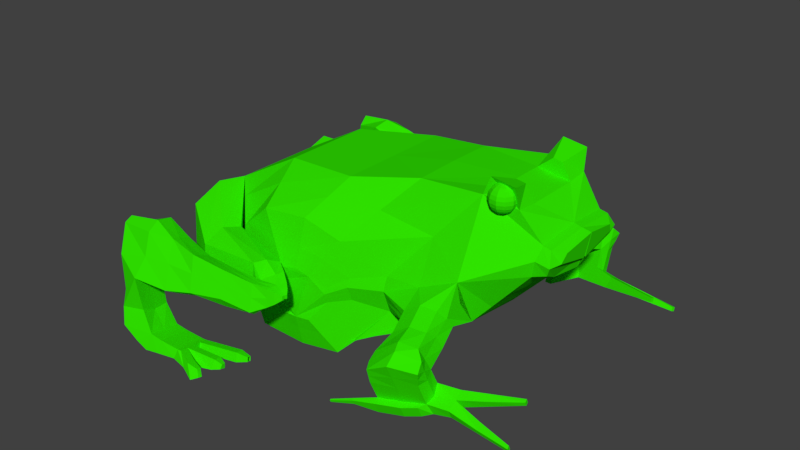 # Source: dwienogi_test.blend  (saved by Blender 2.77.0; exported with 4.5.12 LTS)
import bpy
from mathutils import Matrix  # noqa: F401  (used for matrix-valued properties, if any)

bpy.ops.wm.read_factory_settings(use_empty=True)
scene = bpy.context.scene
scene.name = 'Scene'

# ---- collections
col_collection_1 = bpy.data.collections.new('Collection 1'); scene.collection.children.link(col_collection_1)

# ---- materials (node trees are filled in below, after node groups)
mat_material = bpy.data.materials.new('Material')
mat_material.alpha_threshold = 0.0
mat_material.use_transparent_shadow = False
mat_material.diffuse_color = (0.03057, 0.8, 0.0, 1.0)
mat_material.roughness = 0.5

# ---- material node trees

# ---- world
world_world = bpy.data.worlds.new('World'); scene.world = world_world
world_world.color = (0.05088, 0.05088, 0.05088)
world_world.use_sun_shadow = False
world_world.sun_shadow_jitter_overblur = 0.0
world_world.cycles.sampling_method = 'MANUAL'

# ---- meshes
me_cube_003 = bpy.data.meshes.new('Cube.003')
me_cube_003.from_pydata([(1.384, -1.011, -0.7485), (1.384, -0.6608, 1.444), (2.356, -1.207, -0.7641), (2.579, -0.8633, 1.595), (0.3878, -0.5545, -0.6286), (0.3878, -0.6718, 0.8908), (3.543, -0.649, 1.778), (3.298, -1.268, -0.2811), (4.526, -0.747, 1.898), (4.526, -0.8782, 0.245), (0.3878, -0.7494, -0.2015), (4.526, -1.197, 0.9263), (1.462, -1.298, 0.9627), (2.155, -1.416, -0.7823), (2.184, -1.305, 1.056), (0.8529, -1.227, -0.237), (2.77, -1.394, -0.6836), (2.788, -1.313, 0.9232), (3.433, -1.241, 0.4134), (3.449, -1.19, 0.6126), (4.553, -0.8618, 0.2753), (5.214, -0.692, 1.033), (4.997, -0.6919, 1.821), (5.297, -0.6185, 1.439), (4.997, -0.3906, 1.792), (4.526, -0.3891, 1.857), (4.738, -0.3896, 2.029), (4.635, -0.7592, 2.163), (4.975, -0.7599, 2.116), (4.873, -0.3901, 2.01), (4.789, -0.674, 1.977), (1.398, -1.389, -0.7888), (0.9025, -1.175, 0.487), (0.9244, -1.115, -0.6213), (3.45, -1.136, 0.08492), (2.168, -1.405, 0.6637), (1.721, -1.401, 0.5583), (1.682, -1.457, -0.5213), (2.15, -1.474, -0.509), (1.344, -1.357, -0.1491), (1.375, -1.325, 0.3231), (1.388, -1.287, -0.401), (2.531, -1.46, -0.4542), (2.542, -1.41, 0.6486), (2.941, -1.365, 0.3405), (2.952, -1.3, 0.1372), (2.951, -1.334, 0.4639), (2.158, -1.478, 0.3835), (1.887, -1.476, 0.3262), (1.863, -1.51, -0.3389), (2.147, -1.52, -0.3216), (1.659, -1.449, -0.1038), (1.678, -1.43, 0.1811), (1.686, -1.407, -0.2648), (2.377, -1.512, -0.2907), (2.384, -1.481, 0.3444), (2.626, -1.454, 0.1627), (2.632, -1.415, 0.02983), (2.632, -1.435, 0.2557), (-0.2566, -0.4815, -0.0592), (-0.2566, -0.4039, 0.4346), (-0.2907, -0.4044, -0.4756), (0.1916, -1.509, -0.3688), (0.1916, -1.431, 0.6802), (-0.1535, -1.166, -0.1569), (-0.1535, -1.088, 0.24), (0.9922, -1.388, -0.2095), (0.9922, -1.334, 0.5533), (0.8549, -1.919, -0.2883), (0.8549, -1.865, 0.4598), (1.962, -1.605, -0.09896), (1.962, -1.567, 0.4548), (1.865, -1.98, -0.1319), (1.865, -1.942, 0.5628), (2.167, -1.725, 0.02531), (2.167, -1.7, 0.4333), (2.06, -2.086, -0.01615), (2.049, -2.0, 0.4064), (2.314, -1.819, 0.1478), (2.314, -1.803, 0.3801), (2.273, -1.958, 0.1768), (2.273, -1.942, 0.3901), (2.092, -2.259, 0.06134), (2.081, -2.178, 0.4477), (2.272, -2.128, 0.1433), (2.272, -2.112, 0.4041), (1.254, -2.241, 0.03971), (1.238, -2.128, 0.5305), (1.308, -2.537, 0.1754), (1.292, -2.422, 0.6813), (0.4179, -2.302, 0.05162), (0.501, -2.102, 0.8284), (0.5052, -2.785, 0.209), (0.5814, -2.533, 0.8119), (0.06195, -2.419, -0.09304), (0.05604, -2.291, 0.6969), (0.1957, -2.725, -0.08992), (0.06501, -2.511, 0.7787), (0.6382, -2.291, -0.6678), (0.7273, -2.785, -0.5563), (0.08072, -2.392, -0.6749), (0.2662, -2.868, -0.5568), (0.5293, -2.353, -0.8801), (0.6611, -2.853, -0.7948), (0.207, -2.398, -0.8014), (0.5077, -2.867, -0.7066), (1.075, -2.226, -0.7558), (1.164, -2.72, -0.6443), (1.087, -2.253, -0.8853), (1.126, -2.768, -0.777), (2.076, -2.176, -0.003771), (2.065, -2.089, 0.4259), (2.272, -2.035, 0.396), (2.272, -2.051, 0.1375), (1.281, -2.396, 0.06229), (1.265, -2.275, 0.6056), (0.463, -2.555, 0.06869), (0.5452, -2.347, 0.9009), (0.1017, -2.643, -0.08844), (0.06735, -2.402, 0.8354), (0.6828, -2.538, -0.612), (0.1252, -2.639, -0.6191), (0.573, -2.595, -0.8302), (0.2506, -2.641, -0.7515), (1.119, -2.473, -0.7), (1.13, -2.496, -0.8354), (0.2897, -1.129, -0.3156), (-0.06468, -0.8398, -0.1203), (0.2897, -1.052, 0.9235), (-0.06468, -0.7623, 0.4111), (0.9236, -1.654, -0.2495), (0.9236, -1.6, 0.6208), (1.913, -1.793, -0.1197), (1.913, -1.755, 0.5458), (2.137, -1.843, 0.01952), (2.137, -1.819, 0.439), (2.293, -1.879, 0.1496), (2.293, -1.882, 0.3843), (1.657, -2.166, -0.00509), (1.644, -2.066, 0.4576), (1.686, -2.301, 0.5559), (1.699, -2.39, 0.1718), (1.679, -2.289, 0.0109), (1.665, -2.184, 0.5041), (0.9265, -2.431, 0.7899), (0.9619, -2.662, 0.1366), (0.8908, -2.271, -0.01509), (0.8698, -2.118, 0.6609), (0.9052, -2.311, 0.7484), (0.9272, -2.474, 0.006823), (0.3878, -0.7106, 0.3595), (0.8777, -1.201, 0.1176), (1.36, -1.341, 0.08171), (1.668, -1.44, 0.03786), (-0.2566, -0.4427, 0.1877), (0.1916, -1.47, 0.1362), (-0.1535, -1.127, 0.03784), (0.9922, -1.361, 0.1708), (0.8549, -1.892, 0.07791), (1.962, -1.586, 0.1773), (1.865, -1.961, 0.2227), (2.167, -1.713, 0.23), (2.054, -2.043, 0.1978), (2.314, -1.811, 0.2643), (2.45, -1.983, 0.2983), (2.086, -2.218, 0.2573), (2.272, -2.12, 0.2745), (1.246, -2.184, 0.2894), (1.3, -2.478, 0.4336), (0.5147, -2.203, 0.3662), (0.5942, -2.644, 0.4971), (0.04391, -2.29, 0.457), (0.167, -2.707, 0.4171), (0.08755, -2.538, 0.4012), (2.46, -1.948, 0.3208), (2.46, -1.95, 0.2936), (-0.03059, -0.6833, 0.2767), (1.693, -2.345, 0.367), (1.65, -2.115, 0.2301), (0.8804, -2.195, 0.3191), (0.9458, -2.554, 0.479), (0.5337, -2.728, -0.2842), (0.4557, -2.286, -0.4045), (0.05803, -2.409, -0.4141), (0.1732, -2.778, -0.3427), (0.08954, -2.593, -0.3991), (0.496, -2.518, -0.3823), (2.394, -1.876, 0.2779), (2.394, -1.87, 0.354), (2.367, -1.962, 0.3605), (2.38, -1.92, 0.2037), (2.367, -1.972, 0.2221), (2.38, -1.922, 0.357), (2.367, -2.079, 0.2857), (2.367, -2.073, 0.3693), (2.367, -2.022, 0.3644), (2.367, -2.033, 0.1977), (2.367, -2.084, 0.2017), (2.394, -1.881, 0.2017), (2.45, -1.981, 0.3227), (2.455, -1.966, 0.2673), (2.45, -1.985, 0.274), (2.455, -1.967, 0.3216), (2.45, -2.023, 0.2964), (2.45, -2.021, 0.3256), (2.45, -2.003, 0.3241), (2.45, -2.006, 0.2657), (2.45, -2.025, 0.2672), (2.45, -2.004, 0.2949), (2.46, -1.952, 0.2665), (2.455, -1.967, 0.2945), (0.7604, -2.312, -0.8822), (0.8461, -2.819, -0.7854), (0.8979, -2.761, -0.5998), (0.8088, -2.267, -0.7113), (0.8533, -2.514, -0.6555), (0.8041, -2.554, -0.8323), (1.141, -2.591, -0.6733), (1.128, -2.658, -0.8006), (1.109, -2.378, -0.8597), (1.097, -2.347, -0.7285), (1.198, -2.584, -0.6752), (1.221, -2.713, -0.6462), (1.401, -2.726, -0.788), (1.399, -2.836, -0.7643), (1.144, -2.246, -0.8872), (1.132, -2.219, -0.7577), (1.154, -2.34, -0.7304), (1.176, -2.466, -0.7019), (1.166, -2.371, -0.8616), (1.188, -2.489, -0.8373), (1.448, -2.692, -0.699), (1.471, -2.82, -0.6699), (1.651, -2.833, -0.8118), (1.649, -2.943, -0.7881), (1.645, -2.415, -0.7111), (1.656, -2.438, -0.8464), (1.666, -2.533, -0.6844), (1.654, -2.599, -0.8117), (1.734, -2.133, -0.8562), (1.722, -2.106, -0.7268), (1.757, -2.258, -0.8306), (1.744, -2.227, -0.6994), (-0.4597, -0.3403, 0.09864), (-0.4597, -0.3232, 0.2075), (-0.4891, -0.01217, -0.4719), (-0.4748, -0.3234, -0.1937), (-0.4891, -0.01217, 0.3258), (-0.4891, -0.01217, -0.168), (-0.4597, -0.3574, -0.01018), (-0.4891, -0.01217, 0.07886), (4.452, -1.477, 0.642), (4.545, -1.283, 0.3765), (3.889, -1.44, 0.2791), (3.979, -1.503, 0.4791), (4.625, -2.029, 0.4754), (4.69, -1.879, 0.1503), (4.048, -2.006, -0.01191), (4.036, -2.09, 0.2361), (4.77, -2.219, 0.2883), (4.719, -2.142, 0.0787), (4.114, -2.281, -0.06948), (4.122, -2.346, 0.1439), (4.08, -2.154, -0.01668), (4.051, -2.218, 0.1689), (4.736, -1.997, 0.08078), (4.736, -2.11, 0.3918), (3.034, -1.331, -0.422), (3.987, -0.9684, 1.255), (0.6561, -0.8348, -0.5285), (1.423, -0.9795, 1.204), (0.6451, -0.9235, 0.748), (0.6203, -0.9883, -0.2539), (3.988, -1.007, 0.165), (3.979, -1.219, 0.6698), (1.391, -1.2, -0.6729), (2.255, -1.311, -0.678), (2.381, -1.084, 1.326), (3.165, -0.981, 1.351), (0.6327, -0.9559, 0.1944), (4.217, -1.361, 0.3278), (4.212, -1.49, 0.6352), (4.378, -1.914, 0.007008), (4.369, -2.076, 0.4892), (4.441, -2.187, -0.05787), (4.42, -2.345, 0.3104), (4.422, -2.203, 0.4443), (4.374, -1.948, 0.08485), (4.442, -2.202, -0.02075), (4.383, -1.865, -0.1089), (4.71, -1.778, -0.08174), (4.455, -2.087, -0.2923), (4.732, -2.008, -0.2436), (4.093, -2.038, -0.2883), (4.127, -2.165, -0.3411), (4.748, -1.881, -0.1908), (4.057, -1.931, -0.1874), (4.444, -1.756, -0.3293), (4.671, -1.701, -0.2956), (4.462, -2.023, -0.4424), (4.789, -1.944, -0.3936), (4.1, -1.974, -0.4383), (4.134, -2.101, -0.4911), (4.755, -1.817, -0.3408), (4.066, -1.846, -0.3855), (5.008, -1.817, -0.1689), (5.004, -1.94, -0.256), (4.985, -1.69, -0.1029), (4.977, -1.77, -0.3106), (5.011, -1.897, -0.3634), (4.943, -1.642, -0.2578), (4.48, -2.17, -0.3268), (4.675, -2.092, -0.2781), (4.152, -2.249, -0.3756), (4.487, -2.106, -0.4769), (4.682, -2.028, -0.4281), (4.159, -2.185, -0.5256), (5.817, -1.908, -0.3518), (5.829, -1.952, -0.3702), (5.82, -1.886, -0.4041), (5.831, -1.93, -0.4225), (5.719, -1.44, -0.03009), (5.731, -1.485, -0.04878), (5.722, -1.418, -0.0832), (5.734, -1.463, -0.1019), (4.109, -1.452, -0.3334), (4.215, -1.427, -0.3177), (4.111, -1.431, -0.3817), (4.217, -1.406, -0.366), (3.872, -2.271, -0.457), (3.87, -2.297, -0.3961), (3.883, -2.305, -0.471), (3.88, -2.331, -0.4101), (1.894, -2.129, -0.8105), (1.889, -2.117, -0.75), (1.905, -2.187, -0.7985), (1.899, -2.173, -0.7373), (3.597, -2.42, -0.4861), (3.598, -2.407, -0.5171), (3.591, -2.403, -0.479), (3.593, -2.39, -0.51), (1.763, -2.45, -0.7411), (1.768, -2.461, -0.8064), (1.773, -2.507, -0.7282), (1.767, -2.539, -0.7896), (1.616, -2.735, -0.7214), (1.628, -2.8, -0.7067), (1.719, -2.807, -0.7787), (1.718, -2.863, -0.7667), (4.057, -1.797, 0.3576), (4.531, -1.77, 0.5206), (4.623, -1.576, 0.2551), (3.968, -1.733, 0.1576), (4.296, -1.654, 0.2063), (4.29, -1.783, 0.5137), (5.394, -1.871, -0.2562), (5.398, -1.828, -0.3573), (5.421, -1.914, -0.3929), (5.417, -1.935, -0.3344), (5.356, -1.616, -0.2062), (5.313, -1.677, -0.124), (5.332, -1.53, -0.1705), (5.279, -1.59, -0.07379), (3.441, -1.188, 0.2492), (2.946, -1.333, 0.2389), (2.629, -1.435, 0.09559), (4.515, -1.366, 0.5146), (3.934, -1.472, 0.3791), (4.658, -1.954, 0.3129), (4.042, -2.048, 0.1121), (4.745, -2.181, 0.1835), (4.118, -2.313, 0.0372), (4.736, -2.053, 0.2363), (4.065, -2.186, 0.07609), (4.43, -2.266, 0.1263), (4.013, -1.765, 0.2576), (4.563, -1.621, 0.4092), (4.524, -1.128, 0.6117), (5.252, -0.009959, 1.149), (5.261, -0.7213, 1.261), (4.915, -0.6784, 0.6904), (4.968, -0.434, 0.6869), (5.144, -0.4149, 0.8798), (4.722, -0.7563, 0.4692), (5.348, -0.4182, 0.9627), (5.402, -0.003305, 0.9376), (5.464, -0.7246, 1.236), (5.418, -0.6953, 1.116), (5.456, -0.01326, 1.123), (5.428, -0.003305, 1.474), (5.407, -0.6218, 1.414), (5.492, -0.01538, 1.099), (5.557, -0.005421, 1.45), (5.531, -0.4722, 1.363), (5.506, -0.5441, 1.238), (1.384, 1.011, -0.7485), (1.384, 0.6608, 1.444), (2.356, 1.207, -0.7641), (2.579, 0.8633, 1.595), (1.384, -8.845e-08, 1.444), (1.384, -8.845e-08, -0.7549), (2.579, -8.845e-08, 1.595), (2.579, -8.845e-08, -0.75), (0.3878, 0.5545, -0.6286), (0.3878, 0.6718, 0.8908), (0.3878, -8.845e-08, -0.6286), (0.3878, -8.845e-08, 0.8908), (3.543, -8.845e-08, 1.788), (3.543, 0.649, 1.778), (3.298, 1.268, -0.2811), (3.543, -8.845e-08, -0.3492), (4.526, -8.845e-08, 1.857), (4.526, 0.747, 1.898), (2.579, -8.845e-08, 0.1805), (1.384, -8.845e-08, 0.1051), (0.3878, 0.7494, -0.2015), (0.3878, -8.845e-08, -0.1717), (3.543, -8.845e-08, 0.6114), (4.526, 1.197, 0.9263), (4.526, -8.845e-08, 0.823), (1.462, 1.298, 0.9627), (1.398, 1.389, -0.7888), (0.8529, 1.227, -0.237), (0.9025, 1.175, 0.487), (2.77, 1.394, -0.6836), (2.788, 1.313, 0.9232), (4.526, 0.8782, 0.245), (4.526, -8.845e-08, 0.1453), (4.553, 0.8618, 0.2753), (5.214, 0.692, 1.033), (5.198, -8.845e-08, 0.8548), (4.997, 0.6919, 1.821), (4.997, -8.845e-08, 1.792), (5.297, 0.6185, 1.439), (5.317, -8.845e-08, 1.499), (4.997, 0.3906, 1.792), (4.526, 0.3891, 1.857), (4.738, 0.3896, 2.029), (4.635, 0.7592, 2.163), (4.975, 0.7599, 2.116), (4.873, 0.3901, 2.01), (4.789, 0.674, 1.977), (2.184, 1.305, 1.056), (2.155, 1.416, -0.7823), (0.9244, 1.115, -0.6213), (3.433, 1.241, 0.4134), (3.45, 1.136, 0.08492), (3.449, 1.19, 0.6126), (2.168, 1.405, 0.6637), (1.721, 1.401, 0.5583), (1.682, 1.457, -0.5213), (2.15, 1.474, -0.509), (1.344, 1.357, -0.1491), (1.375, 1.325, 0.3231), (1.388, 1.287, -0.401), (2.531, 1.46, -0.4542), (2.542, 1.41, 0.6486), (2.941, 1.365, 0.3405), (2.952, 1.3, 0.1372), (2.951, 1.334, 0.4639), (2.158, 1.478, 0.3835), (1.887, 1.476, 0.3262), (1.863, 1.51, -0.3389), (2.147, 1.52, -0.3216), (1.659, 1.449, -0.1038), (1.678, 1.43, 0.1811), (1.686, 1.407, -0.2648), (2.377, 1.512, -0.2907), (2.384, 1.481, 0.3444), (2.626, 1.454, 0.1627), (2.632, 1.415, 0.02983), (2.632, 1.435, 0.2557), (-0.2566, 0.4815, -0.0592), (-0.2566, 0.4039, 0.4346), (-0.2907, -8.845e-08, -0.4756), (-0.2907, 0.4044, -0.4756), (-0.2907, -8.845e-08, 0.3221), (-0.2907, -8.845e-08, -0.1717), (0.1916, 1.509, -0.3688), (0.1916, 1.431, 0.6802), (-0.1535, 1.166, -0.1569), (-0.1535, 1.088, 0.24), (0.9922, 1.388, -0.2095), (0.9922, 1.334, 0.5533), (0.8549, 1.919, -0.2883), (0.8549, 1.865, 0.4598), (1.962, 1.605, -0.09896), (1.962, 1.567, 0.4548), (1.865, 1.98, -0.1319), (1.865, 1.942, 0.5628), (2.167, 1.725, 0.02531), (2.167, 1.7, 0.4333), (1.969, 2.124, -0.09899), (1.968, 2.053, 0.3265), (2.314, 1.819, 0.1478), (2.314, 1.803, 0.3801), (2.135, 2.082, 0.0558), (2.134, 2.043, 0.2661), (1.992, 2.301, -0.02815), (1.992, 2.234, 0.361), (2.156, 2.254, 0.04085), (2.155, 2.209, 0.2983), (1.98, 2.216, -0.09006), (1.98, 2.144, 0.3425), (2.145, 2.134, 0.2819), (2.146, 2.178, 0.0267), (0.2897, 1.129, -0.3156), (-0.06468, 0.8398, -0.1203), (0.2897, 1.052, 0.9235), (-0.06468, 0.7623, 0.4111), (0.9236, 1.654, -0.2495), (0.9236, 1.6, 0.6208), (1.913, 1.793, -0.1197), (1.913, 1.755, 0.5458), (2.137, 1.843, 0.01952), (2.137, 1.819, 0.439), (2.293, 1.879, 0.1496), (2.293, 1.882, 0.3843), (0.3878, 0.7106, 0.3595), (1.384, -8.845e-08, 0.7747), (0.3878, -8.845e-08, 0.3595), (0.8777, 1.201, 0.1176), (1.36, 1.341, 0.08171), (1.668, 1.44, 0.03786), (-0.2566, 0.4427, 0.1877), (-0.2907, -8.845e-08, 0.07518), (0.1916, 1.47, 0.1362), (-0.1535, 1.127, 0.03784), (0.9922, 1.361, 0.1708), (0.8549, 1.892, 0.07791), (1.962, 1.586, 0.1773), (1.865, 1.961, 0.2227), (2.167, 1.713, 0.23), (1.969, 2.088, 0.1164), (2.314, 1.811, 0.2643), (2.45, 1.983, 0.2983), (1.992, 2.267, 0.1692), (2.155, 2.231, 0.1704), (2.46, 1.948, 0.3208), (2.46, 1.95, 0.2936), (-0.03059, 0.6833, 0.2767), (2.394, 1.876, 0.2779), (2.394, 1.87, 0.354), (2.367, 1.962, 0.3605), (2.38, 1.92, 0.2037), (2.367, 1.972, 0.2221), (2.38, 1.922, 0.357), (2.367, 2.079, 0.2857), (2.367, 2.073, 0.3693), (2.367, 2.022, 0.3644), (2.367, 2.033, 0.1977), (2.367, 2.084, 0.2017), (2.394, 1.881, 0.2017), (2.45, 1.981, 0.3227), (2.455, 1.966, 0.2673), (2.45, 1.985, 0.274), (2.455, 1.967, 0.3216), (2.45, 2.023, 0.2964), (2.45, 2.021, 0.3256), (2.45, 2.003, 0.3241), (2.45, 2.006, 0.2657), (2.45, 2.025, 0.2672), (2.45, 2.004, 0.2949), (2.46, 1.952, 0.2665), (2.455, 1.967, 0.2945), (-0.4597, 0.3403, 0.09864), (-0.4597, 0.3232, 0.2075), (-0.4891, 0.01217, -0.4719), (-0.4748, 0.3234, -0.1937), (-0.4891, 0.01217, 0.3258), (-0.4891, 0.01217, -0.168), (-0.4597, 0.3574, -0.01018), (-0.4891, 0.01217, 0.07886), (4.452, 1.477, 0.642), (4.545, 1.283, 0.3765), (3.889, 1.44, 0.2791), (3.979, 1.503, 0.4791), (4.625, 2.029, 0.4754), (4.69, 1.879, 0.1503), (4.048, 2.006, -0.01191), (4.036, 2.09, 0.2361), (4.77, 2.219, 0.2883), (4.719, 2.142, 0.0787), (4.114, 2.281, -0.06948), (4.122, 2.346, 0.1439), (4.08, 2.154, -0.01668), (4.051, 2.218, 0.1689), (4.736, 1.997, 0.08078), (4.736, 2.11, 0.3918), (3.034, 1.331, -0.422), (3.987, 0.9684, 1.255), (0.6561, 0.8348, -0.5285), (1.423, 0.9795, 1.204), (0.6451, 0.9235, 0.748), (0.6203, 0.9883, -0.2539), (3.988, 1.007, 0.165), (3.979, 1.219, 0.6698), (1.391, 1.2, -0.6729), (2.255, 1.311, -0.678), (2.381, 1.084, 1.326), (3.165, 0.981, 1.351), (0.6327, 0.9559, 0.1944), (4.217, 1.361, 0.3278), (4.212, 1.49, 0.6352), (4.378, 1.914, 0.007008), (4.369, 2.076, 0.4892), (4.441, 2.187, -0.05787), (4.42, 2.345, 0.3104), (4.422, 2.203, 0.4443), (4.374, 1.948, 0.08485), (4.442, 2.202, -0.02075), (4.383, 1.865, -0.1089), (4.71, 1.778, -0.08174), (4.455, 2.087, -0.2923), (4.732, 2.008, -0.2436), (4.093, 2.038, -0.2883), (4.127, 2.165, -0.3411), (4.748, 1.881, -0.1908), (4.057, 1.931, -0.1874), (4.444, 1.756, -0.3293), (4.671, 1.701, -0.2956), (4.462, 2.023, -0.4424), (4.789, 1.944, -0.3936), (4.1, 1.974, -0.4383), (4.134, 2.101, -0.4911), (4.755, 1.817, -0.3408), (4.066, 1.846, -0.3855), (5.008, 1.817, -0.1689), (5.004, 1.94, -0.256), (4.985, 1.69, -0.1029), (4.977, 1.77, -0.3106), (5.011, 1.897, -0.3634), (4.943, 1.642, -0.2578), (4.48, 2.17, -0.3268), (4.675, 2.092, -0.2781), (4.152, 2.249, -0.3756), (4.487, 2.106, -0.4769), (4.682, 2.028, -0.4281), (4.159, 2.185, -0.5256), (5.817, 1.908, -0.3518), (5.829, 1.952, -0.3702), (5.82, 1.886, -0.4041), (5.831, 1.93, -0.4225), (5.719, 1.44, -0.03009), (5.731, 1.485, -0.04878), (5.722, 1.418, -0.0832), (5.734, 1.463, -0.1019), (4.109, 1.452, -0.3334), (4.215, 1.427, -0.3177), (4.111, 1.431, -0.3817), (4.217, 1.406, -0.366), (3.872, 2.271, -0.457), (3.87, 2.297, -0.3961), (3.883, 2.305, -0.471), (3.88, 2.331, -0.4101), (3.597, 2.42, -0.4861), (3.598, 2.407, -0.5171), (3.591, 2.403, -0.479), (3.593, 2.39, -0.51), (4.057, 1.797, 0.3576), (4.531, 1.77, 0.5206), (4.623, 1.576, 0.2551), (3.968, 1.733, 0.1576), (4.296, 1.654, 0.2063), (4.29, 1.783, 0.5137), (5.394, 1.871, -0.2562), (5.398, 1.828, -0.3573), (5.421, 1.914, -0.3929), (5.417, 1.935, -0.3344), (5.356, 1.616, -0.2062), (5.313, 1.677, -0.124), (5.332, 1.53, -0.1705), (5.279, 1.59, -0.07379), (3.441, 1.188, 0.2492), (2.946, 1.333, 0.2389), (2.629, 1.435, 0.09559), (4.515, 1.366, 0.5146), (3.934, 1.472, 0.3791), (4.658, 1.954, 0.3129), (4.042, 2.048, 0.1121), (4.745, 2.181, 0.1835), (4.118, 2.313, 0.0372), (4.736, 2.053, 0.2363), (4.065, 2.186, 0.07609), (4.43, 2.266, 0.1263), (4.013, 1.765, 0.2576), (4.563, 1.621, 0.4092), (4.524, 1.128, 0.6117), (5.252, 0.009959, 1.149), (5.261, 0.7213, 1.261), (4.896, -8.845e-08, 0.5356), (4.915, 0.6784, 0.6904), (4.968, 0.434, 0.6869), (5.144, 0.4149, 0.8798), (4.711, -8.845e-08, 0.3408), (4.722, 0.7563, 0.4692), (5.348, 0.4182, 0.9627), (5.402, 0.003305, 0.9376), (5.464, 0.7246, 1.236), (5.418, 0.6953, 1.116), (5.456, 0.01326, 1.123), (5.428, 0.003305, 1.474), (5.407, 0.6218, 1.414), (5.492, 0.01538, 1.099), (5.557, 0.005421, 1.45), (5.531, 0.4722, 1.363), (5.506, 0.5441, 1.238), (4.732, -0.7095, 2.102), (4.684, -0.7095, 2.08), (4.615, -0.7095, 2.0), (4.6, -0.7095, 1.949), (4.684, -0.7095, 1.764), (4.732, -0.7095, 1.742), (4.741, -0.681, 2.102), (4.7, -0.6548, 2.08), (4.666, -0.633, 2.045), (4.642, -0.6174, 2.0), (4.629, -0.6093, 1.949), (4.629, -0.6093, 1.895), (4.642, -0.6174, 1.844), (4.666, -0.633, 1.799), (4.7, -0.6548, 1.764), (4.741, -0.681, 1.742), (4.785, -0.7095, 1.735), (4.763, -0.6615, 2.102), (4.743, -0.6174, 2.08), (4.726, -0.5807, 2.045), (4.714, -0.5545, 2.0), (4.708, -0.5408, 1.949), (4.708, -0.5408, 1.895), (4.714, -0.5545, 1.844), (4.726, -0.5807, 1.799), (4.743, -0.6174, 1.764), (4.763, -0.6615, 1.742), (4.793, -0.6573, 2.102), (4.8, -0.6093, 2.08), (4.805, -0.5694, 2.045), (4.809, -0.5408, 2.0), (4.812, -0.5259, 1.949), (4.812, -0.5259, 1.895), (4.809, -0.5408, 1.844), (4.805, -0.5694, 1.799), (4.8, -0.6093, 1.764), (4.793, -0.6573, 1.742), (4.785, -0.7095, 2.109), (4.82, -0.6696, 2.102), (4.852, -0.633, 2.08), (4.878, -0.6025, 2.045), (4.897, -0.5807, 2.0), (4.907, -0.5694, 1.949), (4.907, -0.5694, 1.895), (4.897, -0.5807, 1.844), (4.878, -0.6025, 1.799), (4.852, -0.633, 1.764), (4.82, -0.6696, 1.742), (4.836, -0.6947, 2.102), (4.882, -0.681, 2.08), (4.921, -0.6696, 2.045), (4.949, -0.6615, 2.0), (4.963, -0.6573, 1.949), (4.963, -0.6573, 1.895), (4.949, -0.6615, 1.844), (4.921, -0.6696, 1.799), (4.882, -0.681, 1.764), (4.836, -0.6947, 1.742), (4.836, -0.7244, 2.102), (4.882, -0.7381, 2.08), (4.921, -0.7494, 2.045), (4.949, -0.7575, 2.0), (4.963, -0.7618, 1.949), (4.963, -0.7618, 1.895), (4.949, -0.7575, 1.844), (4.921, -0.7494, 1.799), (4.882, -0.7381, 1.764), (4.836, -0.7244, 1.742), (4.82, -0.7494, 2.102), (4.852, -0.7861, 2.08), (4.878, -0.8166, 2.045), (4.897, -0.8383, 2.0), (4.907, -0.8497, 1.949), (4.907, -0.8497, 1.895), (4.897, -0.8383, 1.844), (4.878, -0.8166, 1.799), (4.852, -0.7861, 1.764), (4.82, -0.7494, 1.742), (4.793, -0.7618, 2.102), (4.8, -0.8098, 2.08), (4.805, -0.8497, 2.045), (4.809, -0.8782, 2.0), (4.812, -0.8931, 1.949), (4.812, -0.8931, 1.895), (4.809, -0.8782, 1.844), (4.805, -0.8497, 1.799), (4.8, -0.8098, 1.764), (4.793, -0.7618, 1.742), (4.763, -0.7575, 2.102), (4.743, -0.8017, 2.08), (4.726, -0.8383, 2.045), (4.714, -0.8646, 2.0), (4.708, -0.8782, 1.949), (4.708, -0.8782, 1.895), (4.714, -0.8646, 1.844), (4.726, -0.8383, 1.799), (4.743, -0.8017, 1.764), (4.763, -0.7575, 1.742), (4.741, -0.7381, 2.102), (4.7, -0.7643, 2.08), (4.666, -0.7861, 2.045), (4.642, -0.8017, 2.0), (4.629, -0.8098, 1.949), (4.629, -0.8098, 1.895), (4.642, -0.8017, 1.844), (4.666, -0.7861, 1.799), (4.7, -0.7643, 1.764), (4.741, -0.7381, 1.742), (4.644, -0.7095, 2.045), (4.6, -0.7095, 1.895), (4.615, -0.7095, 1.844), (4.644, -0.7095, 1.799), (4.732, 0.7091, 2.102), (4.684, 0.7091, 2.08), (4.615, 0.7091, 2.0), (4.6, 0.7091, 1.949), (4.684, 0.7091, 1.764), (4.732, 0.7091, 1.742), (4.741, 0.7376, 2.102), (4.7, 0.7638, 2.08), (4.666, 0.7856, 2.045), (4.642, 0.8012, 2.0), (4.629, 0.8093, 1.949), (4.629, 0.8093, 1.895), (4.642, 0.8012, 1.844), (4.666, 0.7856, 1.799), (4.7, 0.7638, 1.764), (4.741, 0.7376, 1.742), (4.785, 0.7091, 1.735), (4.763, 0.7571, 2.102), (4.743, 0.8012, 2.08), (4.726, 0.8379, 2.045), (4.714, 0.8641, 2.0), (4.708, 0.8778, 1.949), (4.708, 0.8778, 1.895), (4.714, 0.8641, 1.844), (4.726, 0.8379, 1.799), (4.743, 0.8012, 1.764), (4.763, 0.7571, 1.742), (4.793, 0.7613, 2.102), (4.8, 0.8093, 2.08), (4.805, 0.8492, 2.045), (4.809, 0.8778, 2.0), (4.812, 0.8926, 1.949), (4.812, 0.8926, 1.895), (4.809, 0.8778, 1.844), (4.805, 0.8492, 1.799), (4.8, 0.8093, 1.764), (4.793, 0.7613, 1.742), (4.785, 0.7091, 2.109), (4.82, 0.749, 2.102), (4.852, 0.7856, 2.08), (4.878, 0.8161, 2.045), (4.897, 0.8379, 2.0), (4.907, 0.8492, 1.949), (4.907, 0.8492, 1.895), (4.897, 0.8379, 1.844), (4.878, 0.8161, 1.799), (4.852, 0.7856, 1.764), (4.82, 0.749, 1.742), (4.836, 0.7239, 2.102), (4.882, 0.7376, 2.08), (4.921, 0.749, 2.045), (4.949, 0.7571, 2.0), (4.963, 0.7613, 1.949), (4.963, 0.7613, 1.895), (4.949, 0.7571, 1.844), (4.921, 0.749, 1.799), (4.882, 0.7376, 1.764), (4.836, 0.7239, 1.742), (4.836, 0.6942, 2.102), (4.882, 0.6805, 2.08), (4.921, 0.6692, 2.045), (4.949, 0.661, 2.0), (4.963, 0.6568, 1.949), (4.963, 0.6568, 1.895), (4.949, 0.661, 1.844), (4.921, 0.6692, 1.799), (4.882, 0.6805, 1.764), (4.836, 0.6942, 1.742), (4.82, 0.6692, 2.102), (4.852, 0.6325, 2.08), (4.878, 0.602, 2.045), (4.897, 0.5802, 2.0), (4.907, 0.5689, 1.949), (4.907, 0.5689, 1.895), (4.897, 0.5802, 1.844), (4.878, 0.602, 1.799), (4.852, 0.6325, 1.764), (4.82, 0.6692, 1.742), (4.793, 0.6568, 2.102), (4.8, 0.6088, 2.08), (4.805, 0.5689, 2.045), (4.809, 0.5403, 2.0), (4.812, 0.5255, 1.949), (4.812, 0.5255, 1.895), (4.809, 0.5403, 1.844), (4.805, 0.5689, 1.799), (4.8, 0.6088, 1.764), (4.793, 0.6568, 1.742), (4.763, 0.661, 2.102), (4.743, 0.6169, 2.08), (4.726, 0.5802, 2.045), (4.714, 0.554, 2.0), (4.708, 0.5403, 1.949), (4.708, 0.5403, 1.895), (4.714, 0.554, 1.844), (4.726, 0.5802, 1.799), (4.743, 0.6169, 1.764), (4.763, 0.661, 1.742), (4.741, 0.6805, 2.102), (4.7, 0.6543, 2.08), (4.666, 0.6325, 2.045), (4.642, 0.6169, 2.0), (4.629, 0.6088, 1.949), (4.629, 0.6088, 1.895), (4.642, 0.6169, 1.844), (4.666, 0.6325, 1.799), (4.7, 0.6543, 1.764), (4.741, 0.6805, 1.742), (4.644, 0.7091, 2.045), (4.6, 0.7091, 1.895), (4.615, 0.7091, 1.844), (4.644, 0.7091, 1.799), (1.913, -1.793, -0.1197), (1.865, -1.98, -0.1319), (2.137, -1.843, 0.01952), (2.06, -2.086, -0.01615), (1.969, 2.088, 0.1164), (1.968, 2.053, 0.3265), (1.969, 2.124, -0.09899), (1.913, -1.793, -0.1197), (1.865, -1.98, -0.1319), (2.137, -1.843, 0.01952), (2.06, -2.086, -0.01615), (1.969, 2.088, 0.1164), (1.968, 2.053, 0.3265), (1.969, 2.124, -0.09899), (1.969, 2.124, -0.09899), (1.968, 2.053, 0.3265), (1.969, 2.088, 0.1164), (1.969, 2.088, 0.1164), (1.968, 2.053, 0.3265), (1.969, 2.124, -0.09899), (1.992, 2.267, 0.1692), (1.992, 2.234, 0.361), (1.98, 2.216, -0.09006), (1.992, 2.301, -0.02815), (1.98, 2.144, 0.3425), (1.968, 2.053, 0.3265), (1.969, 2.124, -0.09899), (1.992, 2.267, 0.1692), (1.992, 2.234, 0.361), (1.968, 2.053, 0.3265), (1.98, 2.144, 0.3425), (1.969, 2.124, -0.09899), (1.992, 2.301, -0.02815), (1.98, 2.216, -0.09006), (1.992, 2.234, 0.361), (1.98, 2.216, -0.09006), (1.992, 2.267, 0.1692), (1.992, 2.301, -0.02815), (1.969, 2.124, -0.09899), (1.968, 2.053, 0.3265), (1.98, 2.144, 0.3425), (1.649, 2.504, -0.8203), (1.542, 2.526, -0.7757), (1.526, 2.405, -0.7978), (1.641, 2.446, -0.831), (1.64, 2.533, -0.8827), (1.524, 2.586, -0.905), (1.534, 2.424, -0.9341), (1.645, 2.455, -0.8968), (1.62, 2.101, -0.804), (1.024, 2.181, -0.8287), (1.032, 2.204, -0.9593), (1.628, 2.124, -0.9345), (1.635, 2.224, -0.7813), (1.039, 2.304, -0.806), (1.048, 2.331, -0.9385), (1.644, 2.25, -0.9137), (1.071, 2.552, -0.7603), (1.056, 2.432, -0.7824), (1.264, 2.7, -0.8814), (1.064, 2.451, -0.9187), (1.315, 2.672, -0.7921), (1.331, 2.802, -0.768), (1.088, 2.683, -0.7361), (1.501, 2.93, -0.8934), (1.257, 2.811, -0.8616), (1.508, 2.82, -0.9132), (1.006, 2.455, -0.9161), (1.03, 2.687, -0.7335), (0.9661, 2.185, -0.8261), (0.9818, 2.308, -0.8034), (0.9982, 2.436, -0.7798), (1.014, 2.556, -0.7576), (0.9884, 2.728, -0.8672), (0.9747, 2.208, -0.9567), (0.9908, 2.335, -0.9358), (0.9956, 2.617, -0.887), (0.6458, 2.249, -0.9501), (0.6772, 2.496, -0.9095), (0.7057, 2.764, -0.8726), (0.7633, 2.715, -0.686), (0.7312, 2.465, -0.7322), (0.6991, 2.214, -0.7785), (0.4443, 2.525, -0.9048), (0.5603, 2.481, -0.6867), (0.4129, 2.278, -0.9454), (0.4063, 2.674, -0.3632), (0.3784, 2.459, -0.4532), (0.3501, 2.225, -0.4665), (-0.05362, 2.327, -0.4737), (0.0428, 2.703, -0.4172), (-0.03174, 2.512, -0.4657), (0.3503, 2.511, -0.003301), (-0.0175, 2.574, -0.1572), (0.07192, 2.661, -0.1632), (-0.03402, 2.301, -0.734), (0.5282, 2.23, -0.7329), (0.3823, 2.747, 0.1281), (1.562, 2.141, 0.153), (1.155, 2.19, 0.2168), (0.8387, 2.55, 0.3984), (0.4831, 2.621, 0.4195), (1.594, 2.377, 0.2811), (1.195, 2.492, 0.3497), (0.7901, 2.182, 0.2524), (0.4252, 2.173, 0.3055), (-0.01857, 2.486, 0.336), (0.05197, 2.659, 0.3445), (-0.04804, 2.238, 0.4012), (1.992, 2.267, 0.1692), (1.969, 2.088, 0.1164), (0.8307, 2.437, 0.7138), (0.7914, 2.247, -0.08437), (1.562, 2.183, -0.08384), (1.593, 2.34, 0.4715), (-0.04532, 2.348, -0.1533), (0.3185, 2.256, -0.01072), (1.196, 2.541, 0.08944), (1.156, 2.238, -0.03479), (1.992, 2.301, -0.02815), (1.969, 2.124, -0.09899), (0.8438, 2.646, 0.05222), (0.8172, 2.452, -0.07023), (0.7889, 2.117, 0.5969), (0.8152, 2.316, 0.6768), (1.176, 2.395, -0.01813), (1.174, 2.293, 0.5293), (0.424, 2.088, 0.771), (1.194, 2.443, 0.5993), (1.561, 2.099, 0.3822), (1.577, 2.22, 0.4242), (1.595, 2.415, 0.08434), (1.578, 2.307, -0.07254), (1.98, 2.144, 0.3425), (1.98, 2.216, -0.09006), (1.154, 2.142, 0.4598), (0.4562, 2.337, 0.8341), (-0.02486, 2.365, 0.7749), (-0.001915, 2.552, -0.6877), (0.1212, 2.556, -0.8222), (0.08978, 2.309, -0.8628), (-0.03388, 2.471, 0.7145), (0.481, 2.522, 0.738), (1.992, 2.234, 0.361), (0.5924, 2.732, -0.6404), (0.519, 2.788, -0.88), (0.1276, 2.79, -0.636), (0.3665, 2.796, -0.7897), (-0.03231, 2.248, 0.6407), (1.968, 2.053, 0.3265), (1.992, 2.301, -0.02815), (1.98, 2.216, -0.09006), (1.992, 2.234, 0.361), (1.992, 2.267, 0.1692), (1.968, 2.053, 0.3265), (1.98, 2.144, 0.3425), (1.969, 2.124, -0.09899), (1.48, 2.723, -0.8189), (1.488, 2.789, -0.8067), (1.578, 2.798, -0.8804), (1.574, 2.854, -0.8703), (1.698, 2.142, -0.8905), (1.694, 2.132, -0.8306), (1.705, 2.2, -0.881), (1.701, 2.188, -0.8202)], [(287, 288), (609, 610)], [(267, 273, 34, 16), (274, 268, 19, 18), (3, 401, 399, 1), (0, 400, 402, 2), (400, 0, 4, 405), (1, 399, 406, 5), (272, 269, 33, 15), (401, 3, 6, 407), (2, 402, 410, 7), (419, 11, 377, 9, 427), (269, 275, 31, 33), (7, 410, 427, 9), (407, 6, 8, 25, 411), (270, 271, 32, 12), (411, 25, 8, 11, 419), (279, 272, 15, 151), (273, 9, 252, 280), (275, 276, 13, 31), (276, 267, 16, 13), (277, 270, 12, 14), (268, 278, 17, 19), (278, 277, 14, 17), (9, 427, 20), (20, 427, 694, 383), (23, 434, 432, 24, 22), (432, 411, 25, 24), (8, 11, 23, 22), (378, 434, 389, 388), (25, 8, 27, 26), (29, 26, 27, 28), (8, 30, 27), (24, 25, 26, 29), (22, 24, 29, 28), (27, 30, 28), (28, 30, 22), (22, 30, 8), (23, 11, 377, 9, 20, 383, 380, 21, 379), (33, 31, 37, 41), (43, 35, 47, 55), (15, 33, 41, 39), (14, 12, 36, 35), (363, 18, 44, 364), (12, 32, 40, 36), (18, 19, 46, 44), (31, 13, 38, 37), (16, 34, 45, 42), (13, 16, 42, 38), (151, 15, 39, 152), (19, 17, 43, 46), (17, 14, 35, 43), (47, 48, 52, 153, 51, 53, 49, 50, 54, 57, 365, 56, 58, 55), (41, 37, 49, 53), (39, 41, 53, 51), (35, 36, 48, 47), (364, 44, 56, 365), (36, 40, 52, 48), (44, 46, 58, 56), (37, 38, 50, 49), (42, 45, 57, 54), (38, 42, 54, 50), (152, 39, 51, 153), (46, 43, 55, 58), (474, 61, 246, 245), (477, 474, 245, 248), (405, 4, 61, 474), (4, 10, 59, 61), (5, 406, 476, 60), (127, 126, 62, 64), (155, 63, 65, 156), (128, 63, 69, 131), (176, 127, 64, 156), (128, 129, 65, 63), (157, 67, 71, 159), (126, 10, 66, 130), (155, 62, 68, 158), (150, 5, 67, 157), (133, 73, 77, 135), (131, 69, 73, 133), (158, 68, 72, 160), (130, 66, 70, 132), (160, 72, 76, 162), (132, 70, 74, 134), (159, 71, 75, 161), (113, 80, 191, 196), (161, 75, 79, 163), (135, 77, 81, 137), (178, 138, 86, 167), (134, 74, 78, 136), (165, 82, 84, 166), (112, 111, 83, 85), (110, 113, 84, 82), (136, 78, 198, 190), (180, 144, 93, 170), (143, 139, 87, 115), (142, 141, 88, 114), (177, 140, 89, 168), (186, 181, 99, 120), (149, 145, 92, 116), (179, 146, 90, 169), (148, 147, 91, 117), (173, 118, 96, 172), (169, 90, 94, 171), (117, 91, 95, 119), (170, 93, 97, 172), (99, 101, 105, 103), (183, 182, 98, 100), (181, 184, 101, 99), (185, 183, 100, 121), (122, 103, 105, 123), (216, 211, 108, 219, 125), (100, 98, 102, 104), (121, 100, 104, 123), (213, 212, 109, 107), (215, 213, 107, 217, 124), (211, 214, 106, 108), (214, 215, 124, 220, 106), (101, 121, 123, 105), (212, 216, 125, 218, 109), (102, 122, 123, 104), (184, 185, 121, 101), (93, 117, 119, 97), (171, 94, 118, 173), (144, 148, 117, 93), (146, 149, 116, 90), (182, 186, 120, 98), (138, 142, 114, 86), (140, 143, 115, 89), (85, 166, 193, 194), (76, 80, 113, 110), (81, 77, 111, 112), (76, 134, 136, 80), (75, 135, 137, 79), (80, 136, 190, 191), (68, 130, 132, 72), (67, 131, 133, 71), (71, 133, 135, 75), (62, 126, 130, 68), (5, 60, 129, 128), (154, 59, 127, 176), (5, 128, 131, 67), (59, 10, 126, 127), (83, 111, 143, 140), (76, 110, 142, 138), (165, 83, 140, 177), (110, 82, 141, 142), (111, 77, 139, 143), (162, 76, 138, 178), (86, 114, 149, 146), (89, 115, 148, 144), (115, 87, 147, 148), (167, 86, 146, 179), (114, 88, 145, 149), (168, 89, 144, 180), (88, 168, 180, 145), (87, 167, 179, 147), (77, 162, 178, 139), (82, 165, 177, 141), (60, 154, 176, 129), (112, 85, 194, 195), (84, 113, 196, 197), (95, 171, 173, 119), (92, 170, 172, 96), (91, 169, 171, 95), (119, 173, 172, 97), (147, 179, 169, 91), (141, 177, 168, 88), (145, 180, 170, 92), (81, 112, 195, 189), (83, 165, 166, 85), (139, 178, 167, 87), (74, 161, 163, 78), (79, 137, 192, 188), (70, 159, 161, 74), (73, 160, 162, 77), (69, 158, 160, 73), (10, 150, 157, 66), (63, 155, 158, 69), (66, 157, 159, 70), (129, 176, 156, 65), (62, 155, 156, 64), (525, 477, 248, 250), (40, 152, 153, 52), (32, 151, 152, 40), (271, 279, 151, 32), (90, 116, 186, 182), (96, 118, 185, 184), (118, 94, 183, 185), (92, 96, 184, 181), (94, 90, 182, 183), (116, 92, 181, 186), (190, 198, 209, 200), (192, 189, 199, 202), (198, 187, 175, 209), (197, 196, 206, 207), (191, 190, 200, 201), (189, 195, 205, 199), (193, 197, 207, 203), (196, 191, 201, 206), (166, 84, 197, 193), (137, 81, 189, 192), (78, 163, 187, 198), (163, 79, 188, 187), (210, 202, 199, 164), (208, 205, 204, 203), (164, 199, 205, 208), (175, 174, 202, 210), (209, 175, 210, 200), (201, 164, 208, 206), (206, 208, 203, 207), (200, 210, 164, 201), (187, 188, 174, 175), (195, 194, 204, 205), (194, 193, 203, 204), (188, 192, 202, 174), (220, 124, 228, 227), (103, 122, 216, 212), (98, 120, 215, 214), (102, 98, 214, 211), (120, 99, 213, 215), (99, 103, 212, 213), (122, 102, 211, 216), (124, 217, 221, 228), (224, 223, 233, 234), (109, 218, 223, 224), (219, 108, 225, 229), (228, 230, 229, 227), (223, 230, 236, 238), (227, 229, 241, 242), (106, 220, 227, 226), (107, 109, 224, 222), (218, 125, 230, 223), (125, 219, 229, 230), (108, 106, 226, 225), (217, 107, 222, 221), (233, 231, 345, 347), (222, 224, 234, 232), (221, 222, 232, 231), (223, 221, 231, 233), (238, 236, 342, 344), (230, 228, 235, 236), (221, 223, 238, 237), (228, 221, 237, 235), (240, 242, 336, 334), (229, 225, 239, 241), (226, 227, 242, 240), (225, 226, 240, 239), (249, 248, 245, 246), (243, 250, 248, 249), (244, 247, 250, 243), (476, 525, 250, 247), (61, 59, 249, 246), (60, 476, 247, 244), (154, 60, 244, 243), (59, 154, 243, 249), (354, 349, 258, 283), (9, 377, 366, 252), (274, 18, 254, 281), (363, 34, 253, 367), (373, 263, 261, 371), (376, 350, 255, 368), (375, 352, 257, 369), (353, 351, 256, 282), (374, 285, 262, 371), (286, 264, 262, 285), (372, 266, 259, 370), (368, 255, 266, 372), (283, 258, 264, 286), (369, 257, 263, 373), (255, 283, 286, 266), (266, 286, 285, 259), (370, 259, 285, 374), (352, 353, 282, 257), (11, 274, 281, 251), (350, 354, 283, 255), (5, 150, 279, 271), (6, 3, 277, 278), (8, 6, 278, 268), (3, 1, 270, 277), (2, 7, 267, 276), (0, 2, 276, 275), (34, 273, 280, 253), (150, 10, 272, 279), (1, 5, 271, 270), (4, 0, 275, 269), (10, 4, 269, 272), (11, 8, 268, 274), (7, 9, 273, 267), (284, 261, 294, 291), (260, 284, 291, 292), (294, 293, 301, 302), (293, 296, 304, 301), (256, 265, 295, 290), (257, 282, 289, 296), (263, 257, 296, 293), (265, 260, 292, 295), (282, 256, 290, 289), (261, 263, 293, 294), (302, 301, 304, 297, 299), (297, 298, 303, 300, 299), (289, 290, 298, 297), (300, 292, 312, 315), (298, 290, 307, 310), (292, 300, 309, 306), (294, 302, 329, 330), (297, 304, 327, 328), (360, 359, 324, 322), (356, 355, 317, 319), (290, 295, 305, 307), (295, 292, 306, 305), (303, 298, 310, 308), (300, 303, 308, 309), (311, 313, 316, 314), (312, 311, 314, 315), (291, 294, 313, 311), (292, 291, 311, 312), (302, 299, 314, 316), (299, 300, 315, 314), (317, 318, 320, 319), (358, 357, 320, 318), (357, 356, 319, 320), (355, 358, 318, 317), (321, 322, 324, 323), (359, 361, 323, 324), (362, 360, 322, 321), (361, 362, 321, 323), (325, 326, 328, 327), (304, 296, 325, 327), (296, 289, 326, 325), (289, 297, 328, 326), (329, 331, 338, 340), (316, 313, 332, 331), (302, 316, 331, 329), (313, 294, 330, 332), (331, 332, 337, 338), (239, 240, 334, 333), (242, 241, 335, 336), (241, 239, 333, 335), (332, 330, 339, 337), (339, 340, 338, 337), (330, 329, 340, 339), (343, 344, 342, 341), (236, 235, 341, 342), (237, 238, 344, 343), (235, 237, 343, 341), (346, 348, 347, 345), (234, 233, 347, 348), (232, 234, 348, 346), (231, 232, 346, 345), (251, 281, 354, 350), (253, 280, 353, 352), (280, 252, 351, 353), (367, 253, 352, 375), (366, 251, 350, 376), (281, 254, 349, 354), (305, 306, 358, 355), (309, 308, 356, 357), (306, 309, 357, 358), (308, 305, 355, 356), (310, 307, 362, 361), (307, 305, 360, 362), (308, 310, 361, 359), (305, 308, 359, 360), (252, 366, 376, 351), (254, 367, 375, 349), (260, 370, 374, 284), (258, 369, 373, 264), (256, 368, 372, 265), (265, 372, 370, 260), (284, 374, 371, 261), (349, 375, 369, 258), (351, 376, 368, 256), (264, 373, 371, 262), (18, 363, 367, 254), (45, 364, 365, 57), (34, 363, 364, 45), (366, 377, 11, 251), (430, 378, 388, 385), (380, 381, 382, 21), (382, 381, 690, 430), (383, 694, 690, 381, 380), (387, 384, 385, 388, 386), (389, 390, 393, 392), (21, 382, 384, 387), (379, 21, 387, 386), (23, 379, 386, 390), (382, 430, 385, 384), (434, 23, 390, 389), (394, 391, 392, 393), (386, 388, 391, 394), (388, 389, 392, 391), (390, 386, 394, 393), (589, 424, 446, 595), (596, 445, 447, 590), (398, 396, 399, 401), (395, 397, 402, 400), (400, 405, 403, 395), (416, 477, 474, 405), (396, 404, 406, 399), (594, 422, 444, 591), (414, 416, 405, 400), (417, 419, 411, 407), (413, 417, 407, 401), (401, 407, 408, 398), (397, 409, 410, 402), (419, 427, 426, 687, 418), (591, 444, 421, 597), (409, 426, 427, 410), (407, 411, 436, 412, 408), (592, 420, 423, 593), (411, 419, 418, 412, 436), (402, 410, 417, 413), (410, 427, 419, 417), (519, 520, 416, 414), (601, 521, 422, 594), (520, 525, 477, 416), (595, 602, 574, 426), (597, 421, 443, 598), (598, 443, 424, 589), (599, 442, 420, 592), (590, 447, 425, 600), (600, 425, 442, 599), (426, 428, 427), (428, 695, 694, 427), (433, 431, 435, 432, 434), (432, 435, 436, 411), (412, 431, 433, 418), (688, 700, 701, 434), (436, 437, 438, 412), (440, 439, 438, 437), (412, 438, 441), (435, 440, 437, 436), (431, 439, 440, 435), (438, 439, 441), (439, 431, 441), (431, 412, 441), (433, 689, 429, 691, 695, 428, 426, 687, 418), (401, 399, 519, 414, 400, 402, 413), (444, 454, 450, 421), (456, 468, 460, 448), (422, 452, 454, 444), (442, 448, 449, 420), (673, 674, 457, 445), (420, 449, 453, 423), (445, 457, 459, 447), (421, 450, 451, 443), (424, 455, 458, 446), (443, 451, 455, 424), (521, 522, 452, 422), (447, 459, 456, 425), (425, 456, 448, 442), (460, 468, 471, 469, 675, 470, 467, 463, 462, 466, 464, 523, 465, 461), (454, 466, 462, 450), (452, 464, 466, 454), (448, 460, 461, 449), (674, 675, 469, 457), (449, 461, 465, 453), (457, 469, 471, 459), (450, 462, 463, 451), (455, 467, 470, 458), (451, 463, 467, 455), (522, 523, 464, 452), (459, 471, 468, 456), (474, 567, 568, 475), (477, 570, 567, 474), (405, 474, 475, 403), (403, 475, 472, 415), (404, 473, 476, 406), (507, 480, 478, 506), (526, 527, 481, 479), (508, 511, 485, 479), (540, 527, 480, 507), (508, 479, 481, 509), (528, 530, 487, 483), (506, 510, 482, 415), (526, 529, 484, 478), (518, 528, 483, 404), (513, 515, 493, 489), (511, 513, 489, 485), (529, 531, 488, 484), (510, 512, 486, 482), (531, 533, 492, 488), (512, 514, 490, 486), (530, 532, 491, 487), (505, 550, 545, 496), (532, 534, 495, 491), (515, 517, 497, 493), (514, 516, 494, 490), (536, 537, 500, 498), (504, 501, 499, 503), (502, 498, 500, 505), (516, 544, 552, 494), (501, 548, 547, 537), (492, 502, 505, 496), (497, 504, 503, 493), (492, 496, 516, 514), (491, 495, 517, 515), (496, 545, 544, 516), (488, 492, 514, 512), (484, 488, 512, 510), (483, 487, 513, 511), (487, 491, 515, 513), (478, 484, 510, 506), (404, 508, 509, 473), (524, 540, 507, 472), (404, 483, 511, 508), (472, 507, 506, 415), (473, 509, 540, 524), (504, 549, 548, 501), (500, 551, 550, 505), (497, 543, 549, 504), (499, 501, 537, 536), (490, 494, 534, 532), (495, 542, 546, 517), (486, 490, 532, 530), (489, 493, 533, 531), (485, 489, 531, 529), (415, 482, 528, 518), (479, 485, 529, 526), (482, 486, 530, 528), (509, 481, 527, 540), (478, 480, 527, 526), (525, 572, 570, 477), (453, 465, 523, 522), (423, 453, 522, 521), (406, 476, 525, 520), (593, 423, 521, 601), (399, 406, 520, 519), (544, 554, 563, 552), (546, 556, 553, 543), (552, 563, 539, 541), (551, 561, 560, 550), (545, 555, 554, 544), (543, 553, 559, 549), (547, 557, 561, 551), (550, 560, 555, 545), (537, 547, 551, 500), (517, 546, 543, 497), (494, 552, 541, 534), (534, 541, 542, 495), (564, 535, 553, 556), (562, 557, 558, 559), (535, 562, 559, 553), (539, 564, 556, 538), (563, 554, 564, 539), (555, 560, 562, 535), (560, 561, 557, 562), (554, 555, 535, 564), (541, 539, 538, 542), (549, 559, 558, 548), (548, 558, 557, 547), (542, 538, 556, 546), (76, 72, 932, 934), (571, 568, 567, 570), (565, 571, 570, 572), (566, 565, 572, 569), (476, 569, 572, 525), (475, 568, 571, 472), (473, 566, 569, 476), (524, 565, 566, 473), (472, 571, 565, 524), (664, 605, 580, 659), (426, 574, 676, 687), (596, 603, 576, 445), (673, 677, 575, 446), (683, 681, 583, 585), (686, 678, 577, 660), (685, 679, 579, 662), (663, 604, 578, 661), (684, 681, 584, 607), (608, 607, 584, 586), (682, 680, 581, 588), (678, 682, 588, 577), (605, 608, 586, 580), (679, 683, 585, 579), (577, 588, 608, 605), (588, 581, 607, 608), (680, 684, 607, 581), (662, 579, 604, 663), (418, 573, 603, 596), (660, 577, 605, 664), (404, 593, 601, 518), (408, 600, 599, 398), (412, 590, 600, 408), (398, 599, 592, 396), (397, 598, 589, 409), (395, 597, 598, 397), (446, 575, 602, 595), (518, 601, 594, 415), (396, 592, 593, 404), (403, 591, 597, 395), (415, 594, 591, 403), (418, 596, 590, 412), (409, 589, 595, 426), (606, 613, 616, 583), (582, 614, 613, 606), (616, 624, 623, 615), (615, 623, 626, 618), (578, 612, 617, 587), (579, 618, 611, 604), (585, 615, 618, 579), (587, 617, 614, 582), (604, 611, 612, 578), (583, 616, 615, 585), (624, 621, 619, 626, 623), (619, 621, 622, 625, 620), (611, 619, 620, 612), (622, 637, 634, 614), (620, 632, 629, 612), (614, 628, 631, 622), (616, 652, 651, 624), (619, 650, 649, 626), (670, 644, 646, 669), (666, 641, 639, 665), (612, 629, 627, 617), (617, 627, 628, 614), (625, 630, 632, 620), (622, 631, 630, 625), (633, 636, 638, 635), (634, 637, 636, 633), (613, 633, 635, 616), (614, 634, 633, 613), (624, 638, 636, 621), (621, 636, 637, 622), (639, 641, 642, 640), (668, 640, 642, 667), (667, 642, 641, 666), (665, 639, 640, 668), (643, 645, 646, 644), (669, 646, 645, 671), (672, 643, 644, 670), (671, 645, 643, 672), (647, 649, 650, 648), (626, 649, 647, 618), (618, 647, 648, 611), (611, 648, 650, 619), (651, 658, 656, 653), (638, 653, 654, 635), (624, 651, 653, 638), (635, 654, 652, 616), (653, 656, 655, 654), (533, 493, 936, 935), (654, 655, 657, 652), (657, 655, 656, 658), (652, 657, 658, 651), (134, 76, 934, 933), (492, 533, 935, 937), (72, 132, 931, 932), (132, 134, 933, 931), (573, 660, 664, 603), (575, 662, 663, 602), (602, 663, 661, 574), (677, 685, 662, 575), (676, 686, 660, 573), (603, 664, 659, 576), (627, 665, 668, 628), (631, 667, 666, 630), (628, 668, 667, 631), (630, 666, 665, 627), (632, 671, 672, 629), (629, 672, 670, 627), (630, 669, 671, 632), (627, 670, 669, 630), (574, 661, 686, 676), (576, 659, 685, 677), (582, 606, 684, 680), (580, 586, 683, 679), (578, 587, 682, 678), (587, 582, 680, 682), (606, 583, 681, 684), (659, 580, 679, 685), (661, 578, 678, 686), (586, 584, 681, 683), (445, 576, 677, 673), (458, 470, 675, 674), (446, 458, 674, 673), (676, 573, 418, 687), (430, 697, 700, 688), (691, 429, 693, 692), (693, 430, 690, 692), (695, 691, 692, 690, 694), (699, 698, 700, 697, 696), (701, 704, 705, 702), (429, 699, 696, 693), (689, 698, 699, 429), (433, 702, 698, 689), (693, 696, 697, 430), (434, 701, 702, 433), (706, 705, 704, 703), (698, 706, 703, 700), (700, 703, 704, 701), (702, 705, 706, 698), (816, 710, 717, 718), (815, 708, 714, 715), (712, 711, 721, 722), (817, 816, 718, 719), (709, 815, 715, 716), (723, 712, 722), (707, 744, 713), (818, 817, 719, 720), (710, 709, 716, 717), (708, 707, 713, 714), (711, 818, 720, 721), (717, 716, 727, 728), (714, 713, 724, 725), (721, 720, 731, 732), (718, 717, 728, 729), (715, 714, 725, 726), (722, 721, 732, 733), (719, 718, 729, 730), (716, 715, 726, 727), (723, 722, 733), (713, 744, 724), (720, 719, 730, 731), (729, 728, 738, 739), (726, 725, 735, 736), (733, 732, 742, 743), (730, 729, 739, 740), (727, 726, 736, 737), (723, 733, 743), (724, 744, 734), (731, 730, 740, 741), (728, 727, 737, 738), (725, 724, 734, 735), (732, 731, 741, 742), (743, 742, 753, 754), (740, 739, 750, 751), (737, 736, 747, 748), (723, 743, 754), (734, 744, 745), (741, 740, 751, 752), (738, 737, 748, 749), (735, 734, 745, 746), (742, 741, 752, 753), (739, 738, 749, 750), (736, 735, 746, 747), (748, 747, 757, 758), (723, 754, 764), (745, 744, 755), (752, 751, 761, 762), (749, 748, 758, 759), (746, 745, 755, 756), (753, 752, 762, 763), (750, 749, 759, 760), (747, 746, 756, 757), (754, 753, 763, 764), (751, 750, 760, 761), (759, 758, 768, 769), (756, 755, 765, 766), (763, 762, 772, 773), (760, 759, 769, 770), (757, 756, 766, 767), (764, 763, 773, 774), (761, 760, 770, 771), (758, 757, 767, 768), (723, 764, 774), (755, 744, 765), (762, 761, 771, 772), (773, 772, 782, 783), (770, 769, 779, 780), (767, 766, 776, 777), (774, 773, 783, 784), (771, 770, 780, 781), (768, 767, 777, 778), (723, 774, 784), (765, 744, 775), (772, 771, 781, 782), (769, 768, 778, 779), (766, 765, 775, 776), (777, 776, 786, 787), (784, 783, 793, 794), (781, 780, 790, 791), (778, 777, 787, 788), (723, 784, 794), (775, 744, 785), (782, 781, 791, 792), (779, 778, 788, 789), (776, 775, 785, 786), (783, 782, 792, 793), (780, 779, 789, 790), (788, 787, 797, 798), (723, 794, 804), (785, 744, 795), (792, 791, 801, 802), (789, 788, 798, 799), (786, 785, 795, 796), (793, 792, 802, 803), (790, 789, 799, 800), (787, 786, 796, 797), (794, 793, 803, 804), (791, 790, 800, 801), (802, 801, 811, 812), (799, 798, 808, 809), (796, 795, 805, 806), (803, 802, 812, 813), (800, 799, 809, 810), (797, 796, 806, 807), (804, 803, 813, 814), (801, 800, 810, 811), (798, 797, 807, 808), (723, 804, 814), (795, 744, 805), (806, 805, 707, 708), (813, 812, 818, 711), (810, 809, 710, 816), (807, 806, 708, 815), (814, 813, 711, 712), (811, 810, 816, 817), (808, 807, 815, 709), (723, 814, 712), (805, 744, 707), (812, 811, 817, 818), (809, 808, 709, 710), (928, 822, 829, 830), (927, 820, 826, 827), (824, 823, 833, 834), (929, 928, 830, 831), (821, 927, 827, 828), (835, 824, 834), (819, 856, 825), (930, 929, 831, 832), (822, 821, 828, 829), (820, 819, 825, 826), (823, 930, 832, 833), (829, 828, 839, 840), (826, 825, 836, 837), (833, 832, 843, 844), (830, 829, 840, 841), (827, 826, 837, 838), (834, 833, 844, 845), (831, 830, 841, 842), (828, 827, 838, 839), (835, 834, 845), (825, 856, 836), (832, 831, 842, 843), (841, 840, 850, 851), (838, 837, 847, 848), (845, 844, 854, 855), (842, 841, 851, 852), (839, 838, 848, 849), (835, 845, 855), (836, 856, 846), (843, 842, 852, 853), (840, 839, 849, 850), (837, 836, 846, 847), (844, 843, 853, 854), (855, 854, 865, 866), (852, 851, 862, 863), (849, 848, 859, 860), (835, 855, 866), (846, 856, 857), (853, 852, 863, 864), (850, 849, 860, 861), (847, 846, 857, 858), (854, 853, 864, 865), (851, 850, 861, 862), (848, 847, 858, 859), (860, 859, 869, 870), (835, 866, 876), (857, 856, 867), (864, 863, 873, 874), (861, 860, 870, 871), (858, 857, 867, 868), (865, 864, 874, 875), (862, 861, 871, 872), (859, 858, 868, 869), (866, 865, 875, 876), (863, 862, 872, 873), (871, 870, 880, 881), (868, 867, 877, 878), (875, 874, 884, 885), (872, 871, 881, 882), (869, 868, 878, 879), (876, 875, 885, 886), (873, 872, 882, 883), (870, 869, 879, 880), (835, 876, 886), (867, 856, 877), (874, 873, 883, 884), (885, 884, 894, 895), (882, 881, 891, 892), (879, 878, 888, 889), (886, 885, 895, 896), (883, 882, 892, 893), (880, 879, 889, 890), (835, 886, 896), (877, 856, 887), (884, 883, 893, 894), (881, 880, 890, 891), (878, 877, 887, 888), (889, 888, 898, 899), (896, 895, 905, 906), (893, 892, 902, 903), (890, 889, 899, 900), (835, 896, 906), (887, 856, 897), (894, 893, 903, 904), (891, 890, 900, 901), (888, 887, 897, 898), (895, 894, 904, 905), (892, 891, 901, 902), (900, 899, 909, 910), (835, 906, 916), (897, 856, 907), (904, 903, 913, 914), (901, 900, 910, 911), (898, 897, 907, 908), (905, 904, 914, 915), (902, 901, 911, 912), (899, 898, 908, 909), (906, 905, 915, 916), (903, 902, 912, 913), (914, 913, 923, 924), (911, 910, 920, 921), (908, 907, 917, 918), (915, 914, 924, 925), (912, 911, 921, 922), (909, 908, 918, 919), (916, 915, 925, 926), (913, 912, 922, 923), (910, 909, 919, 920), (835, 916, 926), (907, 856, 917), (918, 917, 819, 820), (925, 924, 930, 823), (922, 921, 822, 928), (919, 918, 820, 927), (926, 925, 823, 824), (923, 922, 928, 929), (920, 919, 927, 821), (835, 926, 824), (917, 856, 819), (924, 923, 929, 930), (921, 920, 821, 822), (935, 936, 943, 942), (931, 933, 940, 938), (937, 935, 942, 945), (934, 932, 939, 941), (933, 934, 941, 940), (932, 931, 938, 939), (939, 938, 940, 941), (942, 943, 949, 948), (944, 947, 1041, 1051), (493, 503, 955, 956), (945, 942, 948, 950), (936, 493, 956, 960), (950, 948, 947, 944), (498, 502, 953, 954), (948, 949, 946, 947), (937, 945, 969, 962), (947, 946, 1080, 1041), (950, 944, 1051, 1087), (945, 950, 1087, 969), (943, 936, 960, 970), (536, 498, 954, 951), (503, 499, 952, 955), (949, 943, 970, 1085), (502, 492, 957, 953), (946, 949, 1085, 1080), (499, 536, 951, 952), (492, 937, 962, 957), (951, 954, 963, 958), (952, 951, 958, 959), (955, 952, 959, 961), (956, 955, 961, 960), (953, 957, 962, 964), (954, 953, 964, 963), (963, 964, 966, 968), (961, 959, 965, 971), (959, 958, 967, 965), (964, 962, 969, 966), (958, 963, 968, 967), (960, 961, 971, 970), (1089, 1088, 1090, 1091), (974, 975, 972, 973), (973, 972, 976, 977), (978, 979, 975, 974), (972, 975, 979, 976), (982, 983, 980, 981), (981, 980, 984, 985), (986, 987, 983, 982), (989, 974, 973, 988), (988, 973, 977, 990), (991, 978, 974, 989), (977, 976, 979, 978), (990, 997, 992, 988), (988, 992, 993, 994), (994, 993, 995, 996), (997, 1090, 1088, 992), (1003, 988, 994, 999), (1005, 982, 981, 1000), (998, 991, 986, 1006), (1007, 990, 991, 998), (999, 994, 996, 1004), (1000, 981, 985, 1001), (985, 984, 987, 986), (990, 977, 978, 991), (989, 985, 986, 991), (1006, 986, 982, 1005), (1004, 996, 990, 1007), (996, 995, 997, 990), (1002, 989, 988, 1003), (1014, 1009, 1008, 1016), (1075, 1011, 1010, 1076), (1015, 1012, 1011, 1075), (1016, 1008, 1013, 1027), (1027, 1013, 1012, 1015), (1076, 1010, 1009, 1014), (1001, 985, 989, 1002), (1023, 1018, 1017, 1028), (1046, 1020, 1019, 1047), (1028, 1017, 1021, 1025), (1024, 1022, 1020, 1046), (1025, 1021, 1022, 1024), (1047, 1019, 1018, 1023), (1060, 1066, 1030, 1029), (1052, 1028, 1032, 1031), (1062, 1048, 1034, 1033), (1054, 1058, 1036, 1035), (1068, 1072, 1038, 1037), (1058, 1079, 1039, 1036), (1028, 1025, 1038, 1032), (1079, 1068, 1037, 1039), (1050, 1062, 1033, 1040), (1080, 1060, 1029, 1041), (1066, 1054, 1035, 1030), (1048, 1052, 1031, 1034), (1034, 1031, 1042, 1059), (1056, 1053, 1052, 1048), (1030, 1035, 1043, 1049), (1057, 1055, 1054, 1066), (1059, 1042, 1055, 1057), (1049, 1043, 1053, 1056), (1041, 1029, 1044, 1051), (1064, 1061, 1060, 1080), (1065, 1063, 1062, 1050), (1040, 1033, 1045, 1074), (1051, 1044, 1063, 1065), (1074, 1045, 1061, 1064), (1045, 1059, 1057, 1061), (1044, 1049, 1056, 1063), (1019, 1027, 1015, 1018), (1043, 1047, 1023, 1053), (1042, 1073, 1067, 1055), (1039, 1037, 1024, 1046), (1073, 1072, 1068, 1067), (1021, 1077, 1069, 1022), (1016, 1071, 1070, 1014), (1010, 1004, 1007, 998, 1009), (1077, 1078, 1070, 1069), (1013, 1000, 1001, 1002, 1012), (1008, 1005, 1000, 1013), (1012, 1002, 1003, 999, 1011), (1011, 999, 1004, 1010), (1069, 1070, 1071, 1026), (1026, 1071, 1016, 1027), (1009, 998, 1006, 1005, 1008), (1014, 1070, 1078, 1076), (1022, 1069, 1026, 1020), (1017, 1075, 1077, 1021), (1020, 1026, 1027, 1019), (1075, 1076, 1078, 1077), (1032, 1038, 1072, 1073), (1067, 1068, 1079, 1058), (1036, 1039, 1046, 1047), (1037, 1038, 1025, 1024), (1055, 1067, 1058, 1054), (1035, 1036, 1047, 1043), (1053, 1023, 1028, 1052), (1018, 1015, 1075, 1017), (1033, 1034, 1059, 1045), (1063, 1056, 1048, 1062), (1061, 1057, 1066, 1060), (1031, 1032, 1073, 1042), (1029, 1030, 1049, 1044), (971, 965, 1083, 1086), (968, 966, 1082, 1081), (967, 968, 1081, 1084), (966, 969, 1087, 1082), (965, 967, 1084, 1083), (970, 971, 1086, 1085), (1085, 1086, 1064, 1080), (1086, 1083, 1074, 1064), (1081, 1082, 1065, 1050), (1084, 1081, 1050, 1040), (1082, 1087, 1051, 1065), (1083, 1084, 1040, 1074), (995, 1091, 1090, 997), (993, 1089, 1091, 995), (992, 1088, 1089, 993), (983, 987, 1094, 1092), (1092, 1094, 1095, 1093), (984, 980, 1093, 1095), (980, 983, 1092, 1093), (987, 984, 1095, 1094)])
me_cube_003.materials.append(mat_material)
me_cube_003.use_remesh_preserve_volume = False
me_cube_003.use_remesh_preserve_attributes = False
me_cube_003.use_mirror_vertex_groups = False
me_cube_003.update()
arm_armature_001 = bpy.data.armatures.new('Armature.001')  # bones are not reproduced
arm_armature = bpy.data.armatures.new('Armature')  # bones are not reproduced

# ---- objects
ob_armature_001 = bpy.data.objects.new('Armature.001', arm_armature_001)
ob_armature = bpy.data.objects.new('Armature', arm_armature)
ob_zabka = bpy.data.objects.new('zabka', me_cube_003)

# ---- transforms, parenting, visibility, modifiers, constraints
ob_armature_001.location = (-0.02398, 1.061, 0.9071)
ob_armature_001.rotation_euler = (-0.0, 1.571, 0.0)
ob_armature_001.show_in_front = True
ob_armature_001.lineart.crease_threshold = 0.0
ob_armature.location = (0.1087, -0.7217, 0.9138)
ob_armature.rotation_euler = (-3.142, 1.571, 0.0)
ob_armature.show_in_front = True
ob_armature.lineart.crease_threshold = 0.0
ob_zabka.location = (-0.1856, 0.2282, 0.6268)
ob_zabka.lineart.crease_threshold = 0.0
_m = ob_zabka.modifiers.new('Armature', 'ARMATURE')

# ---- collection membership
col_collection_1.objects.link(ob_armature_001)
col_collection_1.objects.link(ob_armature)
col_collection_1.objects.link(ob_zabka)

# ---- scene / render settings (as saved in the file)
scene.frame_start = 1; scene.frame_end = 250; scene.frame_set(1)
scene.render.engine = 'BLENDER_EEVEE_NEXT'
scene.render.resolution_percentage = 50
scene.render.dither_intensity = 0.0
scene.cycles.use_denoising = False
scene.cycles.samples = 128
scene.cycles.sampling_pattern = 'TABULATED_SOBOL'
scene.cycles.light_sampling_threshold = 0.0
scene.cycles.use_adaptive_sampling = False
scene.cycles.use_light_tree = False
scene.cycles.blur_glossy = 0.0
scene.cycles.sample_clamp_indirect = 0.0
scene.view_settings.view_transform = 'Standard'
bpy.context.view_layer.update()

# ---- added for rendering (the .blend has no active camera and no usable light): camera, sun
cam_auto = bpy.data.cameras.new('AutoCamera')
cam_auto.lens = 50.0
cam_auto.sensor_width = 36.0
cam_auto.clip_end = 1000.0
ob_auto_camera = bpy.data.objects.new('AutoCamera', cam_auto)
scene.collection.objects.link(ob_auto_camera)
ob_auto_camera.location = (10.975, -9.96567, 8.02009)
ob_auto_camera.rotation_euler = (1.09748, -7.21219e-08, 0.694738)
scene.camera = ob_auto_camera
light_auto_sun = bpy.data.lights.new('AutoSun', 'SUN')
light_auto_sun.energy = 3.0
light_auto_sun.angle = 0.0523599
ob_auto_sun = bpy.data.objects.new('AutoSun', light_auto_sun)
scene.collection.objects.link(ob_auto_sun)
ob_auto_sun.rotation_euler = (0.872665, 0.174533, 0.523599)
bpy.context.view_layer.update()
